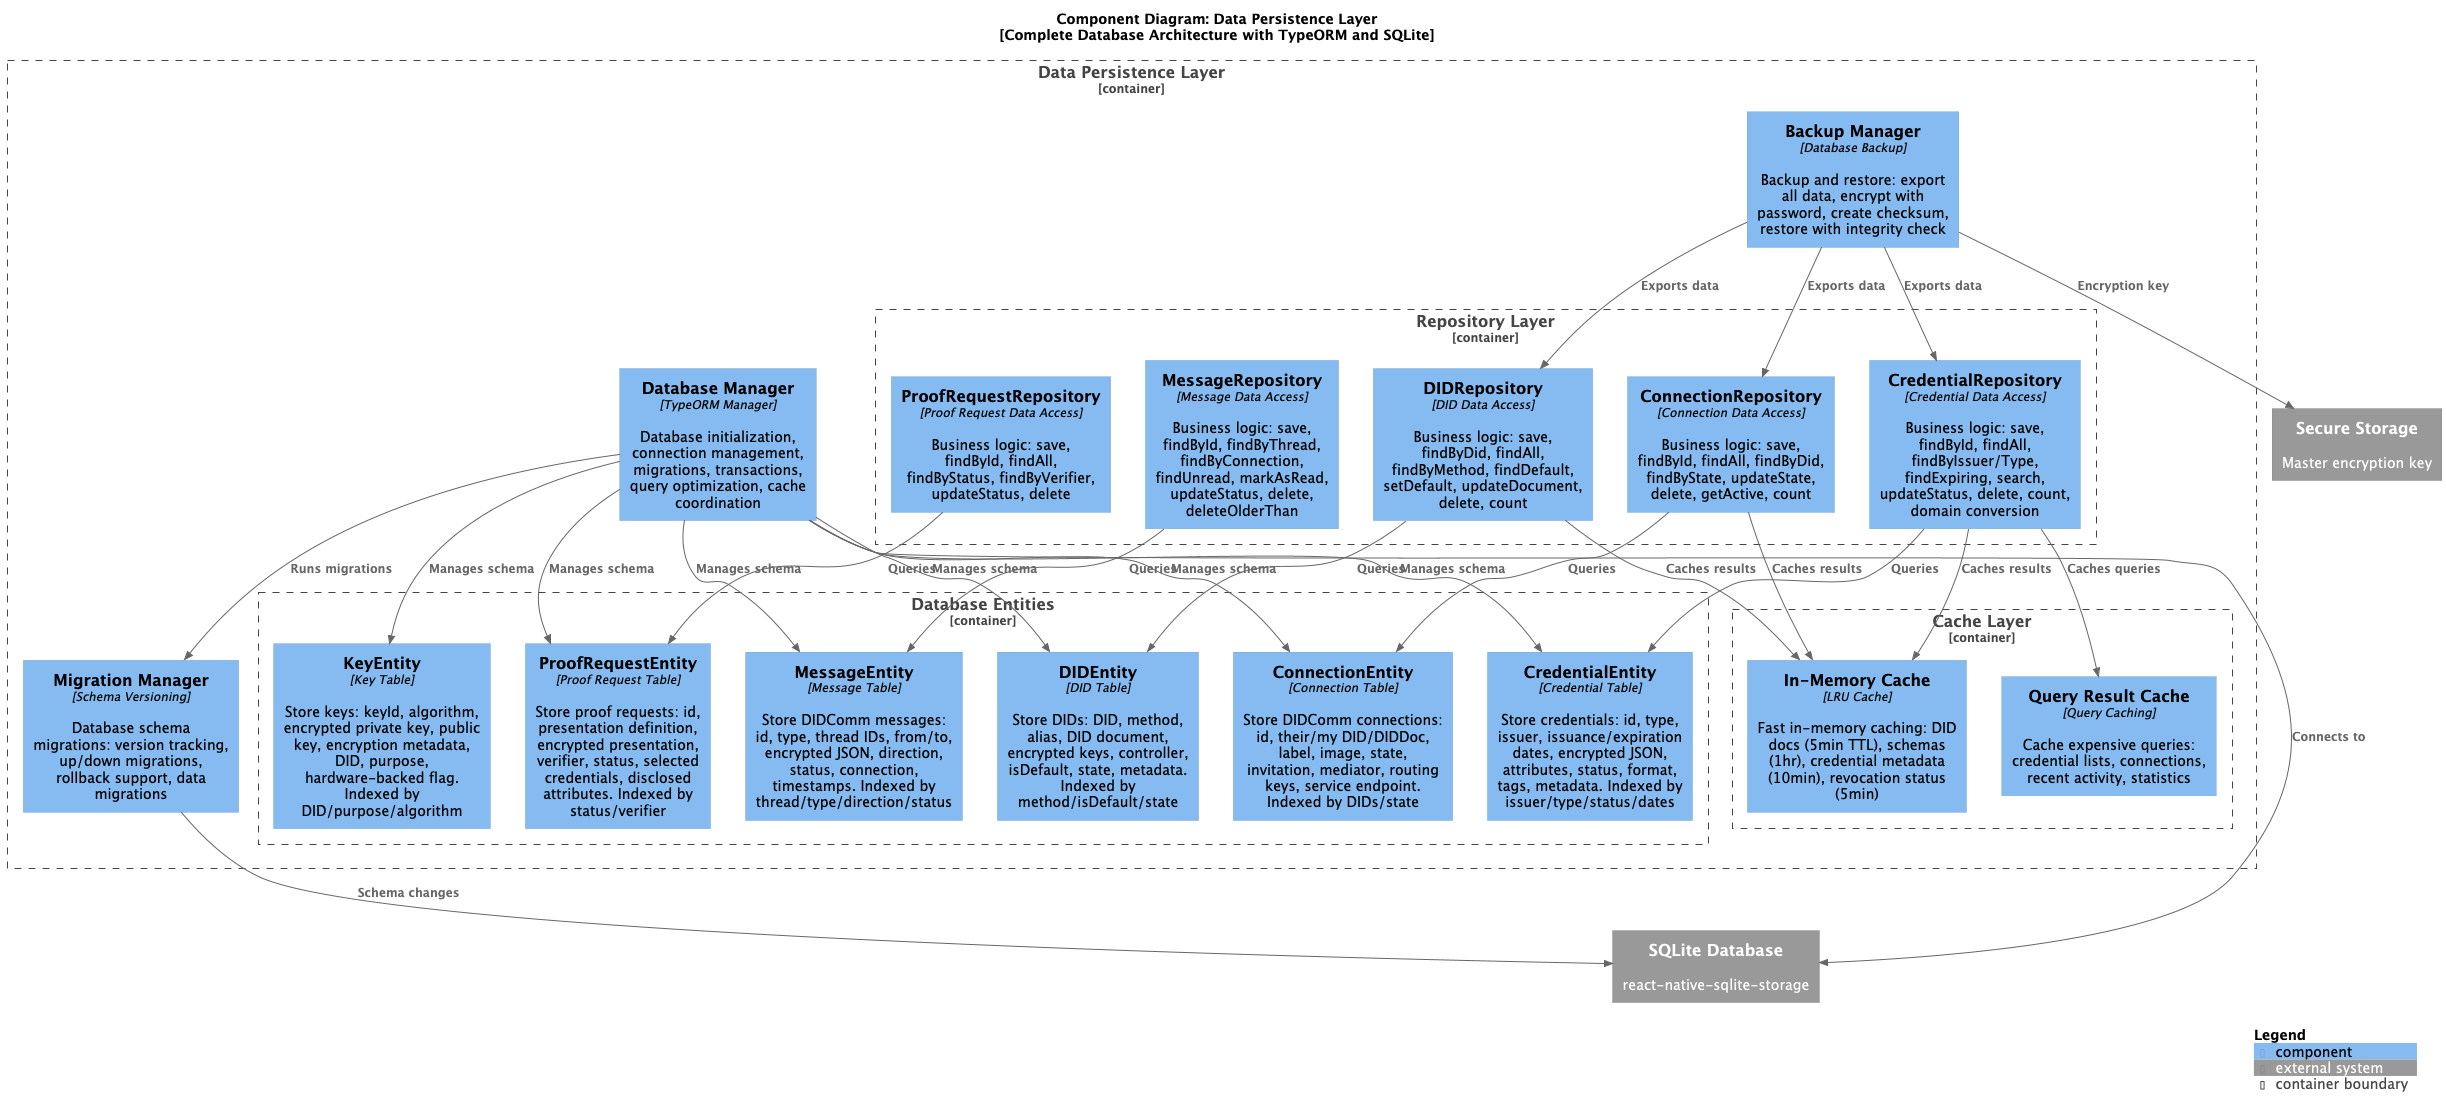

The diagram above was rendered by PlantUML. Its source (embedded in the PNG):
@startuml Sphereon Wallet - Data Persistence Layer
!include https://raw.githubusercontent.com/plantuml-stdlib/C4-PlantUML/master/C4_Component.puml

LAYOUT_WITH_LEGEND()
LAYOUT_TOP_DOWN()

title Component Diagram: Data Persistence Layer\n[Complete Database Architecture with TypeORM and SQLite]

Container_Boundary(persistence_layer, "Data Persistence Layer") {
    
    Component(db_manager, "Database Manager", "TypeORM Manager", "Database initialization, connection management, migrations, transactions, query optimization, cache coordination")
    
    Container_Boundary(entities, "Database Entities") {
        Component(credential_entity, "CredentialEntity", "Credential Table", "Store credentials: id, type, issuer, issuance/expiration dates, encrypted JSON, attributes, status, format, tags, metadata. Indexed by issuer/type/status/dates")
        
        Component(connection_entity, "ConnectionEntity", "Connection Table", "Store DIDComm connections: id, their/my DID/DIDDoc, label, image, state, invitation, mediator, routing keys, service endpoint. Indexed by DIDs/state")
        
        Component(did_entity, "DIDEntity", "DID Table", "Store DIDs: DID, method, alias, DID document, encrypted keys, controller, isDefault, state, metadata. Indexed by method/isDefault/state")
        
        Component(message_entity, "MessageEntity", "Message Table", "Store DIDComm messages: id, type, thread IDs, from/to, encrypted JSON, direction, status, connection, timestamps. Indexed by thread/type/direction/status")
        
        Component(proof_entity, "ProofRequestEntity", "Proof Request Table", "Store proof requests: id, presentation definition, encrypted presentation, verifier, status, selected credentials, disclosed attributes. Indexed by status/verifier")
        
        Component(key_entity, "KeyEntity", "Key Table", "Store keys: keyId, algorithm, encrypted private key, public key, encryption metadata, DID, purpose, hardware-backed flag. Indexed by DID/purpose/algorithm")
    }
    
    Container_Boundary(repositories, "Repository Layer") {
        Component(credential_repo, "CredentialRepository", "Credential Data Access", "Business logic: save, findById, findAll, findByIssuer/Type, findExpiring, search, updateStatus, delete, count, domain conversion")
        
        Component(connection_repo, "ConnectionRepository", "Connection Data Access", "Business logic: save, findById, findAll, findByDid, findByState, updateState, delete, getActive, count")
        
        Component(did_repo, "DIDRepository", "DID Data Access", "Business logic: save, findByDid, findAll, findByMethod, findDefault, setDefault, updateDocument, delete, count")
        
        Component(message_repo, "MessageRepository", "Message Data Access", "Business logic: save, findById, findByThread, findByConnection, findUnread, markAsRead, updateStatus, delete, deleteOlderThan")
        
        Component(proof_repo, "ProofRequestRepository", "Proof Request Data Access", "Business logic: save, findById, findAll, findByStatus, findByVerifier, updateStatus, delete")
    }
    
    Container_Boundary(cache_layer, "Cache Layer") {
        Component(memory_cache, "In-Memory Cache", "LRU Cache", "Fast in-memory caching: DID docs (5min TTL), schemas (1hr), credential metadata (10min), revocation status (5min)")
        
        Component(query_cache, "Query Result Cache", "Query Caching", "Cache expensive queries: credential lists, connections, recent activity, statistics")
    }
    
    Component(migration_manager, "Migration Manager", "Schema Versioning", "Database schema migrations: version tracking, up/down migrations, rollback support, data migrations")
    
    Component(backup_manager, "Backup Manager", "Database Backup", "Backup and restore: export all data, encrypt with password, create checksum, restore with integrity check")
}

System_Ext(sqlite, "SQLite Database", "react-native-sqlite-storage")
System_Ext(secure_storage, "Secure Storage", "Master encryption key")

Rel(db_manager, credential_entity, "Manages schema")
Rel(db_manager, connection_entity, "Manages schema")
Rel(db_manager, did_entity, "Manages schema")
Rel(db_manager, message_entity, "Manages schema")
Rel(db_manager, proof_entity, "Manages schema")
Rel(db_manager, key_entity, "Manages schema")
Rel(db_manager, migration_manager, "Runs migrations")
Rel(db_manager, sqlite, "Connects to")

Rel(credential_repo, credential_entity, "Queries")
Rel(connection_repo, connection_entity, "Queries")
Rel(did_repo, did_entity, "Queries")
Rel(message_repo, message_entity, "Queries")
Rel(proof_repo, proof_entity, "Queries")

Rel(credential_repo, memory_cache, "Caches results")
Rel(credential_repo, query_cache, "Caches queries")
Rel(connection_repo, memory_cache, "Caches results")
Rel(did_repo, memory_cache, "Caches results")

Rel(backup_manager, credential_repo, "Exports data")
Rel(backup_manager, connection_repo, "Exports data")
Rel(backup_manager, did_repo, "Exports data")
Rel(backup_manager, secure_storage, "Encryption key")

Rel(migration_manager, sqlite, "Schema changes")

SHOW_LEGEND()

@enduml